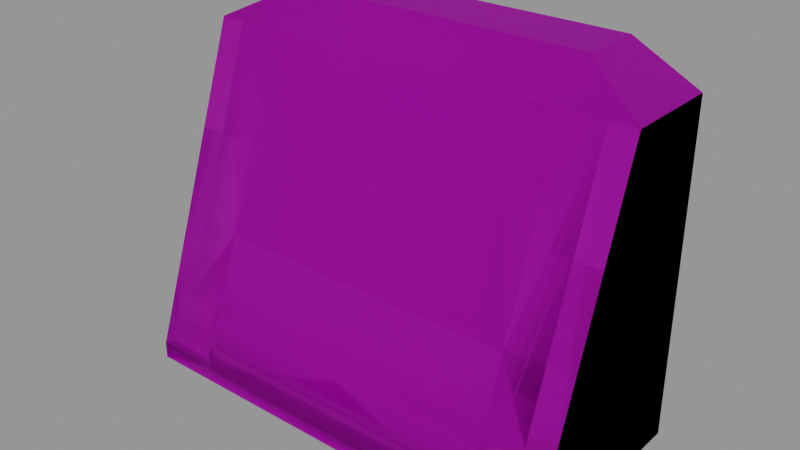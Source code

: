 # Source: TrainCarriage_Front.blend  (saved by Blender 2.81.16; exported with 4.5.12 LTS)
import bpy
from mathutils import Matrix  # noqa: F401  (used for matrix-valued properties, if any)

bpy.ops.wm.read_factory_settings(use_empty=True)
scene = bpy.context.scene
scene.name = 'Scene'

# ---- collections
col_collection = bpy.data.collections.new('Collection'); scene.collection.children.link(col_collection)

# ---- images (referenced by path relative to the original .blend; pixels are not part of the script)
import os
ASSET_DIR = os.environ.get("B2B_ASSET_DIR", "")  # directory of the original .blend (textures are referenced by path, not embedded)
HERE = os.path.dirname(os.path.abspath(__file__))  # packed textures are extracted next to this script under _unpacked/

def load_image(name, relpath, width, height, colorspace="sRGB"):
    """Load a texture the original file referenced (path relative to the .blend, or extracted next to this script)."""
    p = next((c for c in (os.path.join(HERE, relpath), os.path.join(ASSET_DIR, relpath)) if relpath and os.path.exists(c)), "")
    if p:
        img = bpy.data.images.load(p, check_existing=True)
        img.name = name
    else:  # same state as the original file: an image datablock whose file is absent (Cycles renders it pink)
        img = bpy.data.images.new(name, width, height)
        img.source = "FILE"
        img.filepath = "//" + (relpath or name)
    img.colorspace_settings.name = colorspace
    return img
img_simpletrains_texture_01_png = load_image('SimpleTrains_Texture_01.png', 'SimpleTrains_Texture_01.png', 1024, 1024, 'sRGB')

# ---- materials (node trees are filled in below, after node groups)
mat_lambert1_001 = bpy.data.materials.new('lambert1.001')
mat_lambert1_001.use_transparent_shadow = False
mat_lambert1_001.diffuse_color = (1.0, 1.0, 1.0, 1.0)
mat_lambert1_001.roughness = 0.5528

# ---- material node trees
mat_lambert1_001.use_nodes = True; mat_lambert1_001.node_tree.nodes.clear()
_N = mat_lambert1_001.node_tree.nodes; _L = mat_lambert1_001.node_tree.links
n0 = _N.new('ShaderNodeOutputMaterial'); n0.name = 'Material Output'; n0.location = (300, 300)
n1 = _N.new('ShaderNodeBsdfPrincipled'); n1.name = 'Principled BSDF'; n1.location = (10, 300)
n1.distribution = 'GGX'
n1.subsurface_method = 'BURLEY'
n1.inputs[2].default_value = 0.5528
n1.inputs[3].default_value = 1.45
n1.inputs[27].default_value = (0.0, 0.0, 0.0, 1.0)
n1.inputs[28].default_value = 1.0
n2 = _N.new('ShaderNodeNormalMap'); n2.name = 'Normal Map'; n2.location = (-300, -300)
n2.label = 'Normal/Map'
n3 = _N.new('ShaderNodeTexImage'); n3.name = 'Image Texture'; n3.location = (-300, 600)
n3.image = img_simpletrains_texture_01_png
_L.new(n1.outputs[0], n0.inputs[0])
_L.new(n2.outputs[0], n1.inputs[5])
_L.new(n3.outputs[0], n1.inputs[0])
n0.is_active_output = True

# ---- world
world_world = bpy.data.worlds.new('World'); scene.world = world_world
world_world.use_nodes = True; world_world.node_tree.nodes.clear()
_N = world_world.node_tree.nodes; _L = world_world.node_tree.links
n0 = _N.new('ShaderNodeOutputWorld'); n0.name = 'World Output'; n0.location = (300, 300)
n1 = _N.new('ShaderNodeBackground'); n1.name = 'Background'; n1.location = (10, 300)
n1.inputs[0].default_value = (0.2846, 0.2846, 0.2846, 1.0)
_L.new(n1.outputs[0], n0.inputs[0])
n0.is_active_output = True
world_world.color = (0.05088, 0.05088, 0.05088)
world_world.use_sun_shadow = False
world_world.sun_shadow_jitter_overblur = 0.0

# ---- meshes
me_mesh_001 = bpy.data.meshes.new('Mesh.001')
me_mesh_001.from_pydata([(1.507, 2.248, -0.7391), (1.055, 0.002043, 7.41e-06), (1.507, 0.1132, 5.006e-06), (1.507, 0.1132, -1.405), (1.055, 2.248, -0.7391), (1.055, 0.1132, -4.289e-10), (1.055, 0.5502, -0.1513), (1.507, 0.5502, -0.1513), (1.055, 2.48, -0.981), (1.055, 1.824, -0.5921), (1.055, 0.9746, -0.2982), (0.9167, 1.917, -0.6246), (0.9167, 2.129, -0.6978), (1.319, 2.344, -0.8394), (1.327, 2.248, -0.7391), (1.325, 0.5502, -0.1513), (1.441, 0.4936, -0.1317), (1.441, 0.1698, -0.01959), (1.121, 0.4936, -0.1317), (1.121, 0.1698, -0.01959), (1.121, 0.3317, -0.07564), (1.441, 0.3317, -0.07564), (1.507, 1.742, -0.7911), (1.507, 1.058, -0.5619), (1.507, 1.058, -1.158), (1.507, 1.742, -1.157), (1.507, 0.4169, -1.405), (1.507, 0.4169, -0.1052), (1.055, 0.4138, -0.104), (1.507, 0.002043, -1.405), (1.507, 0.002043, -0.7826), (1.507, 0.002043, 2.604e-06), (0.8542, 1.696, -0.5478), (0.8542, 1.103, -0.3425), (0.0, 2.129, -0.6978), (0.0, 2.248, -0.7391), (0.0, 0.1132, 7.41e-06), (0.0, 2.48, -0.981), (0.0, 0.5502, -0.1513), (0.0, 0.4138, -0.104), (0.0, 0.9746, -0.2982), (0.0, 1.824, -0.5921), (0.0, 1.917, -0.6246), (0.0, 1.696, -0.5478), (0.0, 1.103, -0.3425), (0.0, 0.002043, 7.41e-06), (1.507, 0.5502, -1.405), (1.055, 2.48, -1.405), (1.319, 2.344, -1.405), (1.507, 2.248, -1.405), (1.507, 1.058, -1.405), (1.507, 1.742, -1.405), (0.0, 2.48, -1.405), (1.055, 0.1132, -1.405), (0.0, 0.1132, -1.405), (1.507, 2.248, -0.7391), (1.055, 0.002043, 7.41e-06), (1.507, 0.1132, 5.006e-06), (1.507, 0.1132, -1.405), (1.055, 2.248, -0.7391), (1.055, 0.1132, -4.289e-10), (1.055, 0.5502, -0.1513), (1.507, 0.5502, -0.1513), (1.055, 2.48, -0.981), (1.055, 1.824, -0.5921), (1.055, 0.9746, -0.2982), (0.9167, 1.917, -0.6246), (0.9167, 2.129, -0.6978), (1.319, 2.344, -0.8394), (1.327, 2.248, -0.7391), (1.325, 0.5502, -0.1513), (1.441, 0.4936, -0.1317), (1.441, 0.1698, -0.01959), (1.121, 0.4936, -0.1317), (1.121, 0.1698, -0.01959), (1.121, 0.3317, -0.07564), (1.441, 0.3317, -0.07564), (1.507, 1.742, -0.7911), (1.507, 1.058, -0.5619), (1.507, 1.058, -1.158), (1.507, 1.742, -1.157), (1.507, 0.4169, -1.405), (1.507, 0.4169, -0.1052), (1.055, 0.4138, -0.104), (1.507, 0.002043, -1.405), (1.507, 0.002043, -0.7826), (1.507, 0.002043, 2.604e-06), (0.8542, 1.696, -0.5478), (0.8542, 1.103, -0.3425), (0.0, 2.129, -0.6978), (0.0, 2.248, -0.7391), (0.0, 0.1132, 7.41e-06), (0.0, 2.48, -0.981), (0.0, 0.5502, -0.1513), (0.0, 0.4138, -0.104), (0.0, 0.9746, -0.2982), (0.0, 1.824, -0.5921), (0.0, 1.917, -0.6246), (0.0, 1.696, -0.5478), (0.0, 1.103, -0.3425), (0.0, 0.002043, 7.41e-06), (1.507, 0.5502, -1.405), (1.055, 2.48, -1.405), (1.319, 2.344, -1.405), (1.507, 2.248, -1.405), (1.507, 1.058, -1.405), (1.507, 1.742, -1.405), (0.0, 2.48, -1.405), (1.055, 0.1132, -1.405), (0.0, 0.1132, -1.405)], [], [(7, 0, 14, 15), (21, 16, 18, 20), (26, 27, 2, 3), (13, 14, 0), (9, 4, 12, 11), (4, 14, 13, 8), (9, 14, 4), (7, 16, 21, 27), (16, 7, 15), (20, 18, 6, 28), (5, 2, 17, 19), (17, 21, 20, 19), (22, 0, 7, 23), (24, 25, 22, 23), (46, 7, 27, 26), (25, 0, 22), (7, 24, 23), (15, 10, 6), (14, 9, 10, 15), (20, 28, 5, 19), (18, 15, 6), (16, 15, 18), (27, 21, 17, 2), (30, 3, 2), (30, 2, 31), (1, 31, 5), (5, 31, 2), (3, 30, 29), (10, 9, 32, 33), (40, 10, 33, 44), (9, 41, 43, 32), (8, 37, 35, 4), (5, 28, 39, 36), (9, 11, 42, 41), (11, 12, 34, 42), (6, 10, 40, 38), (33, 32, 43, 44), (28, 6, 38, 39), (12, 4, 35, 34), (45, 1, 5, 36), (8, 47, 52, 37), (25, 51, 49, 0), (7, 46, 50, 24), (24, 50, 51, 25), (8, 13, 48, 47), (13, 0, 49, 48), (2, 3, 53, 5), (5, 53, 54, 36), (62, 70, 69, 55), (76, 75, 73, 71), (81, 58, 57, 82), (68, 55, 69), (64, 66, 67, 59), (59, 63, 68, 69), (64, 59, 69), (62, 82, 76, 71), (71, 70, 62), (75, 83, 61, 73), (60, 74, 72, 57), (72, 74, 75, 76), (77, 78, 62, 55), (79, 78, 77, 80), (101, 81, 82, 62), (80, 77, 55), (62, 78, 79), (70, 61, 65), (69, 70, 65, 64), (75, 74, 60, 83), (73, 61, 70), (71, 73, 70), (82, 57, 72, 76), (85, 57, 58), (85, 86, 57), (56, 60, 86), (60, 57, 86), (58, 84, 85), (65, 88, 87, 64), (95, 99, 88, 65), (64, 87, 98, 96), (63, 59, 90, 92), (60, 91, 94, 83), (64, 96, 97, 66), (66, 97, 89, 67), (61, 93, 95, 65), (88, 99, 98, 87), (83, 94, 93, 61), (67, 89, 90, 59), (100, 91, 60, 56), (63, 92, 107, 102), (80, 55, 104, 106), (62, 79, 105, 101), (79, 80, 106, 105), (63, 102, 103, 68), (68, 103, 104, 55), (57, 60, 108, 58), (60, 91, 109, 108)])
me_mesh_001.polygons.foreach_set('use_smooth', [True] * 96)
_k = set([(0, 7), (0, 13), (0, 14), (0, 49), (1, 31), (1, 45), (2, 27), (2, 31), (4, 14), (4, 35), (7, 27), (8, 13), (8, 37), (8, 47), (29, 30), (30, 31), (55, 62), (55, 68), (55, 69), (55, 104), (56, 86), (56, 100), (57, 82), (57, 86), (59, 69), (59, 90), (62, 82), (63, 68), (63, 92), (63, 102), (84, 85), (85, 86)])
me_mesh_001.attributes.new('sharp_edge', 'BOOLEAN', 'EDGE').data.foreach_set('value', [ (min(e.vertices), max(e.vertices)) in _k for e in me_mesh_001.edges])
_uv = me_mesh_001.uv_layers.new(name='map1')
_uv.uv.foreach_set('vector', [0.7677, 0.7327, 0.7677, 0.7327, 0.7677, 0.7327, 0.7677, 0.7327, 0.4175, 0.4392, 0.4175, 0.4392, 0.4175, 0.4392, 0.4175, 0.4392, 0.7693, 0.7566, 0.7693, 0.7566, 0.7693, 0.7566, 0.7693, 0.7566, 0.7333, 0.7315, 0.7333, 0.7315, 0.7333, 0.7315, 0.2073, 0.4766, 0.2073, 0.4766, 0.2073, 0.4766, 0.2073, 0.4766, 0.1391, 0.477, 0.1391, 0.477, 0.1391, 0.477, 0.1391, 0.477, 0.822, 0.78, 0.822, 0.78, 0.822, 0.78, 0.1402, 0.4816, 0.1402, 0.4816, 0.1402, 0.4816, 0.1402, 0.4816, 0.1402, 0.4816, 0.1402, 0.4816, 0.1402, 0.4816, 0.1402, 0.4816, 0.1402, 0.4816, 0.1402, 0.4816, 0.1402, 0.4816, 0.1402, 0.4816, 0.1402, 0.4816, 0.1402, 0.4816, 0.1402, 0.4816, 0.3576, 0.3699, 0.3576, 0.3699, 0.3576, 0.3699, 0.3576, 0.3699, 0.3346, 0.48, 0.3346, 0.48, 0.3346, 0.48, 0.3346, 0.48, 0.02992, 0.5208, 0.02992, 0.5208, 0.02992, 0.5208, 0.02992, 0.5208, 0.726, 0.7305, 0.726, 0.7305, 0.726, 0.7305, 0.726, 0.7305, 0.3346, 0.48, 0.3346, 0.48, 0.3346, 0.48, 0.3346, 0.48, 0.3346, 0.48, 0.3346, 0.48, 0.822, 0.78, 0.822, 0.78, 0.822, 0.78, 0.822, 0.78, 0.822, 0.78, 0.822, 0.78, 0.822, 0.78, 0.1402, 0.4816, 0.1402, 0.4816, 0.1402, 0.4816, 0.1402, 0.4816, 0.1402, 0.4816, 0.1402, 0.4816, 0.1402, 0.4816, 0.1402, 0.4816, 0.1402, 0.4816, 0.1402, 0.4816, 0.1402, 0.4816, 0.1402, 0.4816, 0.1402, 0.4816, 0.1402, 0.4816, 0.1374, 0.4816, 0.1374, 0.4816, 0.1374, 0.4816, 0.1374, 0.4816, 0.1374, 0.4816, 0.1374, 0.4816, 0.1009, 0.4801, 0.1026, 0.4803, 0.09926, 0.48, 0.09926, 0.48, 0.1026, 0.4803, 0.09926, 0.48, 0.1374, 0.4816, 0.1374, 0.4816, 0.1374, 0.4816, 0.2035, 0.477, 0.2035, 0.477, 0.2035, 0.477, 0.2035, 0.477, 0.2035, 0.477, 0.2035, 0.477, 0.2035, 0.477, 0.2035, 0.477, 0.2035, 0.477, 0.2035, 0.477, 0.2035, 0.477, 0.2035, 0.477, 0.1391, 0.477, 0.1391, 0.477, 0.1391, 0.477, 0.1391, 0.477, 0.7947, 0.7567, 0.7947, 0.7567, 0.7947, 0.7567, 0.7947, 0.7567, 0.2073, 0.4766, 0.2073, 0.4766, 0.2073, 0.4766, 0.2073, 0.4766, 0.2654, 0.0612, 0.2654, 0.0612, 0.2654, 0.0612, 0.2654, 0.0612, 0.822, 0.78, 0.822, 0.78, 0.822, 0.78, 0.822, 0.78, 0.01768, 0.5167, 0.01768, 0.5167, 0.01768, 0.5167, 0.01768, 0.5167, 0.7664, 0.7305, 0.7664, 0.7305, 0.7664, 0.7305, 0.7664, 0.7305, 0.2073, 0.4766, 0.2073, 0.4766, 0.2073, 0.4766, 0.2073, 0.4766, 0.1128, 0.4782, 0.1111, 0.4745, 0.1084, 0.4734, 0.1084, 0.4734, 0.1694, 0.477, 0.1694, 0.477, 0.1694, 0.477, 0.1694, 0.477, 0.3346, 0.48, 0.3346, 0.48, 0.3346, 0.48, 0.3346, 0.48, 0.3346, 0.48, 0.3346, 0.48, 0.3346, 0.48, 0.3346, 0.48, 0.3346, 0.48, 0.3346, 0.48, 0.3346, 0.48, 0.3346, 0.48, 0.1235, 0.483, 0.1235, 0.483, 0.1235, 0.483, 0.1235, 0.483, 0.6983, 0.7315, 0.6983, 0.7315, 0.6983, 0.7315, 0.6983, 0.7315, 0.8275, 0.304, 0.8275, 0.304, 0.8275, 0.304, 0.8275, 0.304, 0.8275, 0.304, 0.8275, 0.304, 0.8275, 0.304, 0.8275, 0.304, 0.7677, 0.7327, 0.7677, 0.7327, 0.7677, 0.7327, 0.7677, 0.7327, 0.4175, 0.4392, 0.4175, 0.4392, 0.4175, 0.4392, 0.4175, 0.4392, 0.7693, 0.7566, 0.7693, 0.7566, 0.7693, 0.7566, 0.7693, 0.7566, 0.7333, 0.7315, 0.7333, 0.7315, 0.7333, 0.7315, 0.2073, 0.4766, 0.2073, 0.4766, 0.2073, 0.4766, 0.2073, 0.4766, 0.1391, 0.477, 0.1391, 0.477, 0.1391, 0.477, 0.1391, 0.477, 0.822, 0.78, 0.822, 0.78, 0.822, 0.78, 0.1402, 0.4816, 0.1402, 0.4816, 0.1402, 0.4816, 0.1402, 0.4816, 0.1402, 0.4816, 0.1402, 0.4816, 0.1402, 0.4816, 0.1402, 0.4816, 0.1402, 0.4816, 0.1402, 0.4816, 0.1402, 0.4816, 0.1402, 0.4816, 0.1402, 0.4816, 0.1402, 0.4816, 0.1402, 0.4816, 0.3576, 0.3699, 0.3576, 0.3699, 0.3576, 0.3699, 0.3576, 0.3699, 0.3346, 0.48, 0.3346, 0.48, 0.3346, 0.48, 0.3346, 0.48, 0.02992, 0.5208, 0.02992, 0.5208, 0.02992, 0.5208, 0.02992, 0.5208, 0.726, 0.7305, 0.726, 0.7305, 0.726, 0.7305, 0.726, 0.7305, 0.3346, 0.48, 0.3346, 0.48, 0.3346, 0.48, 0.3346, 0.48, 0.3346, 0.48, 0.3346, 0.48, 0.822, 0.78, 0.822, 0.78, 0.822, 0.78, 0.822, 0.78, 0.822, 0.78, 0.822, 0.78, 0.822, 0.78, 0.1402, 0.4816, 0.1402, 0.4816, 0.1402, 0.4816, 0.1402, 0.4816, 0.1402, 0.4816, 0.1402, 0.4816, 0.1402, 0.4816, 0.1402, 0.4816, 0.1402, 0.4816, 0.1402, 0.4816, 0.1402, 0.4816, 0.1402, 0.4816, 0.1402, 0.4816, 0.1402, 0.4816, 0.1374, 0.4816, 0.1374, 0.4816, 0.1374, 0.4816, 0.1374, 0.4816, 0.1374, 0.4816, 0.1374, 0.4816, 0.1009, 0.4801, 0.09926, 0.48, 0.1026, 0.4803, 0.09926, 0.48, 0.09926, 0.48, 0.1026, 0.4803, 0.1374, 0.4816, 0.1374, 0.4816, 0.1374, 0.4816, 0.2035, 0.477, 0.2035, 0.477, 0.2035, 0.477, 0.2035, 0.477, 0.2035, 0.477, 0.2035, 0.477, 0.2035, 0.477, 0.2035, 0.477, 0.2035, 0.477, 0.2035, 0.477, 0.2035, 0.477, 0.2035, 0.477, 0.1391, 0.477, 0.1391, 0.477, 0.1391, 0.477, 0.1391, 0.477, 0.7947, 0.7567, 0.7947, 0.7567, 0.7947, 0.7567, 0.7947, 0.7567, 0.2073, 0.4766, 0.2073, 0.4766, 0.2073, 0.4766, 0.2073, 0.4766, 0.2654, 0.0612, 0.2654, 0.0612, 0.2654, 0.0612, 0.2654, 0.0612, 0.822, 0.78, 0.822, 0.78, 0.822, 0.78, 0.822, 0.78, 0.01768, 0.5167, 0.01768, 0.5167, 0.01768, 0.5167, 0.01768, 0.5167, 0.7664, 0.7305, 0.7664, 0.7305, 0.7664, 0.7305, 0.7664, 0.7305, 0.2073, 0.4766, 0.2073, 0.4766, 0.2073, 0.4766, 0.2073, 0.4766, 0.1128, 0.4782, 0.1084, 0.4734, 0.1084, 0.4734, 0.1111, 0.4745, 0.1694, 0.477, 0.1694, 0.477, 0.1694, 0.477, 0.1694, 0.477, 0.3346, 0.48, 0.3346, 0.48, 0.3346, 0.48, 0.3346, 0.48, 0.3346, 0.48, 0.3346, 0.48, 0.3346, 0.48, 0.3346, 0.48, 0.3346, 0.48, 0.3346, 0.48, 0.3346, 0.48, 0.3346, 0.48, 0.1235, 0.483, 0.1235, 0.483, 0.1235, 0.483, 0.1235, 0.483, 0.6983, 0.7315, 0.6983, 0.7315, 0.6983, 0.7315, 0.6983, 0.7315, 0.8275, 0.304, 0.8275, 0.304, 0.8275, 0.304, 0.8275, 0.304, 0.8275, 0.304, 0.8275, 0.304, 0.8275, 0.304, 0.8275, 0.304])
me_mesh_001.materials.append(mat_lambert1_001)
me_mesh_001.use_remesh_fix_poles = True
me_mesh_001.use_remesh_preserve_attributes = False
me_mesh_001.use_mirror_vertex_groups = False
me_mesh_001.update()
me_mesh_001.normals_split_custom_set([tuple(v) for v in zip(*[iter([5.055e-07, 0.3272, 0.945, 0.0, 0.3272, 0.945, -1.976e-07, 0.3272, 0.945, -9.866e-08, 0.3272, 0.945, 9.471e-06, 0.3272, 0.945, 7.045e-07, 0.3272, 0.945, 3.982e-07, 0.3272, 0.945, -2.261e-05, 0.3272, 0.945, 1.0, 0.0, 0.0, 1.0, 0.0, 0.0, 1.0, 0.0, 0.0, 1.0, 0.0, 0.0, 7.64e-07, 0.7213, 0.6926, 5.131e-07, 0.7213, 0.6926, 0.0, 0.7213, 0.6926, -3.096e-07, 0.3272, 0.945, 3.385e-07, 0.3272, 0.945, 4.704e-07, 0.3272, 0.945, 4.463e-07, 0.3272, 0.945, 5.306e-07, 0.7213, 0.6926, 5.131e-07, 0.7213, 0.6926, 7.64e-07, 0.7213, 0.6926, 3.951e-07, 0.7213, 0.6926, -3.096e-07, 0.3272, 0.945, -1.976e-07, 0.3272, 0.945, 3.385e-07, 0.3272, 0.945, 5.055e-07, 0.3272, 0.945, 7.045e-07, 0.3272, 0.945, 9.471e-06, 0.3272, 0.945, 6.164e-06, 0.3272, 0.945, 7.045e-07, 0.3272, 0.945, 5.055e-07, 0.3272, 0.945, -9.866e-08, 0.3272, 0.945, -2.261e-05, 0.3272, 0.945, 3.982e-07, 0.3272, 0.945, 1.429e-07, 0.3272, 0.945, -4.637e-06, 0.3272, 0.945, -1.484e-05, 0.3271, 0.945, 9.521e-06, 0.3271, 0.945, 6.328e-06, 0.3271, 0.945, -2.326e-05, 0.3271, 0.945, 6.328e-06, 0.3271, 0.945, 9.471e-06, 0.3272, 0.945, -2.261e-05, 0.3272, 0.945, -2.326e-05, 0.3271, 0.945, 1.0, -2.162e-07, 0.0, 1.0, 1.504e-08, 0.0, 1.0, 5.905e-08, 0.0, 1.0, 2.042e-07, 0.0, 1.0, 1.473e-08, 0.0, 1.0, 1.295e-07, 0.0, 1.0, -2.162e-07, 0.0, 1.0, 2.042e-07, 0.0, 1.0, -7.818e-08, 0.0, 1.0, 5.905e-08, 0.0, 1.0, 0.0, 0.0, 1.0, 0.0, 0.0, 1.0, 1.295e-07, 0.0, 1.0, 1.504e-08, 0.0, 1.0, -2.162e-07, 0.0, 1.0, 5.905e-08, 0.0, 1.0, 1.473e-08, 0.0, 1.0, 2.042e-07, 0.0, -9.866e-08, 0.3272, 0.945, -5.033e-07, 0.3272, 0.945, 1.429e-07, 0.3272, 0.945, -1.976e-07, 0.3272, 0.945, -3.096e-07, 0.3272, 0.945, -5.033e-07, 0.3272, 0.945, -9.866e-08, 0.3272, 0.945, -2.261e-05, 0.3272, 0.945, -4.637e-06, 0.3272, 0.945, -1.484e-05, 0.3271, 0.945, -2.326e-05, 0.3271, 0.945, 3.982e-07, 0.3272, 0.945, -9.866e-08, 0.3272, 0.945, 1.429e-07, 0.3272, 0.945, 7.045e-07, 0.3272, 0.945, -9.866e-08, 0.3272, 0.945, 3.982e-07, 0.3272, 0.945, 6.164e-06, 0.3272, 0.945, 9.471e-06, 0.3272, 0.945, 6.328e-06, 0.3271, 0.945, 9.521e-06, 0.3271, 0.945, 1.0, 4.522e-08, 0.0, 1.0, 0.0, 0.0, 1.0, 9.166e-07, 0.0, 1.0, 4.522e-08, 0.0, 1.0, 9.166e-07, 0.0, 1.0, 1.007e-06, 0.0, 7.081e-06, 5.001e-05, 1.0, -7.75e-06, -8.048e-06, 1.0, 5.409e-06, 4.322e-05, 1.0, 5.409e-06, 4.322e-05, 1.0, -7.75e-06, -8.048e-06, 1.0, -1.109e-05, -2.162e-05, 1.0, 1.0, 0.0, 0.0, 1.0, 4.522e-08, 0.0, 1.0, 0.0, 0.0, -5.033e-07, 0.3272, 0.945, -3.096e-07, 0.3272, 0.945, -6.694e-08, 0.3272, 0.945, -6.694e-08, 0.3272, 0.945, 0.0, 0.3272, 0.945, -5.033e-07, 0.3272, 0.945, -6.694e-08, 0.3272, 0.945, 0.0, 0.3272, 0.945, -3.096e-07, 0.3272, 0.945, 0.0, 0.3272, 0.945, 0.0, 0.3272, 0.945, -6.694e-08, 0.3272, 0.945, 3.951e-07, 0.7213, 0.6926, 0.0, 0.7213, 0.6926, 0.0, 0.7213, 0.6926, 5.306e-07, 0.7213, 0.6926, -1.484e-05, 0.3271, 0.945, -4.637e-06, 0.3272, 0.945, 1.626e-06, 0.3272, 0.945, 3.252e-06, 0.3271, 0.945, -3.096e-07, 0.3272, 0.945, 4.463e-07, 0.3272, 0.945, 0.0, 0.3272, 0.945, 0.0, 0.3272, 0.945, 4.463e-07, 0.3272, 0.945, 4.704e-07, 0.3272, 0.945, 0.0, 0.3272, 0.945, 0.0, 0.3272, 0.945, 1.429e-07, 0.3272, 0.945, -5.033e-07, 0.3272, 0.945, 0.0, 0.3272, 0.945, 0.0, 0.3272, 0.945, -6.694e-08, 0.3272, 0.945, -6.694e-08, 0.3272, 0.945, 0.0, 0.3272, 0.945, 0.0, 0.3272, 0.945, -4.637e-06, 0.3272, 0.945, 1.429e-07, 0.3272, 0.945, 0.0, 0.3272, 0.945, 1.626e-06, 0.3272, 0.945, 4.704e-07, 0.3272, 0.945, 3.385e-07, 0.3272, 0.945, 0.0, 0.3272, 0.945, 0.0, 0.3272, 0.945, 3.511e-06, 3.334e-05, 1.0, 7.081e-06, 5.001e-05, 1.0, 5.409e-06, 4.322e-05, 1.0, 3.511e-06, 3.334e-05, 1.0, 1.13e-07, 1.0, 5.331e-07, 1.13e-07, 1.0, 5.331e-07, 1.13e-07, 1.0, 5.331e-07, 1.13e-07, 1.0, 5.331e-07, 1.0, 1.295e-07, 0.0, 1.0, 2.579e-07, 0.0, 1.0, 5.159e-07, 0.0, 1.0, 1.504e-08, 0.0, 1.0, 5.905e-08, 0.0, 1.0, -7.818e-08, 0.0, 1.0, -7.818e-08, 0.0, 1.0, 1.473e-08, 0.0, 1.0, 1.473e-08, 0.0, 1.0, -7.818e-08, 0.0, 1.0, 2.579e-07, 0.0, 1.0, 1.295e-07, 0.0, 0.4576, 0.8892, 0.0, 0.4576, 0.8892, 0.0, 0.4576, 0.8892, 0.0, 0.4576, 0.8892, 0.0, 0.4576, 0.8892, 0.0, 0.4576, 0.8892, 0.0, 0.4576, 0.8892, 0.0, 0.4576, 0.8892, 0.0, 9.243e-07, 1.0, -1.762e-07, 9.243e-07, 1.0, -1.762e-07, 3.633e-07, 1.0, -2.54e-07, 3.633e-07, 1.0, -2.54e-07, 3.633e-07, 1.0, -2.54e-07, 3.633e-07, 1.0, -2.54e-07, -1.977e-07, 1.0, -3.317e-07, -1.977e-07, 1.0, -3.317e-07, -4.814e-07, -0.3272, -0.945, 9.866e-08, -0.3272, -0.945, 1.976e-07, -0.3272, -0.945, 0.0, -0.3272, -0.945, -9.465e-06, -0.3272, -0.945, 2.263e-05, -0.3272, -0.945, -3.982e-07, -0.3272, -0.945, -6.709e-07, -0.3272, -0.945, -1.0, 4.004e-08, 0.0, -1.0, 3.628e-08, 0.0, -1.0, 3.628e-08, 0.0, -1.0, 3.924e-08, 0.0, -7.64e-07, -0.7213, -0.6926, 0.0, -0.7213, -0.6926, -5.131e-07, -0.7213, -0.6926, 3.096e-07, -0.3272, -0.945, -4.463e-07, -0.3272, -0.945, -4.704e-07, -0.3272, -0.945, -3.385e-07, -0.3272, -0.945, -5.306e-07, -0.7213, -0.6926, -3.951e-07, -0.7213, -0.6926, -7.64e-07, -0.7213, -0.6926, -5.131e-07, -0.7213, -0.6926, 3.096e-07, -0.3272, -0.945, -3.385e-07, -0.3272, -0.945, 1.976e-07, -0.3272, -0.945, -4.814e-07, -0.3272, -0.945, -6.092e-06, -0.3272, -0.945, -9.465e-06, -0.3272, -0.945, -6.709e-07, -0.3272, -0.945, -6.709e-07, -0.3272, -0.945, 9.866e-08, -0.3272, -0.945, -4.814e-07, -0.3272, -0.945, 2.263e-05, -0.3272, -0.945, 4.64e-06, -0.3272, -0.945, -1.429e-07, -0.3272, -0.945, -3.982e-07, -0.3272, -0.945, 1.485e-05, -0.3271, -0.945, 2.327e-05, -0.3271, -0.945, -6.33e-06, -0.3271, -0.945, -9.525e-06, -0.3271, -0.945, -6.33e-06, -0.3271, -0.945, 2.327e-05, -0.3271, -0.945, 2.263e-05, -0.3272, -0.945, -9.465e-06, -0.3272, -0.945, -1.0, 2.435e-07, 0.0, -1.0, -1.862e-07, 0.0, -1.0, -3.281e-08, 0.0, -1.0, 1.026e-07, 0.0, -1.0, 8.204e-09, 0.0, -1.0, -1.862e-07, 0.0, -1.0, 2.435e-07, 0.0, -1.0, -1.41e-08, 0.0, -1.0, 9.905e-08, 0.0, -1.0, 4.004e-08, 0.0, -1.0, 3.924e-08, 0.0, -1.0, -3.281e-08, 0.0, -1.0, -1.41e-08, 0.0, -1.0, 2.435e-07, 0.0, -1.0, 1.026e-07, 0.0, -1.0, -3.281e-08, 0.0, -1.0, -1.862e-07, 0.0, -1.0, 8.204e-09, 0.0, 9.866e-08, -0.3272, -0.945, -1.429e-07, -0.3272, -0.945, 5.033e-07, -0.3272, -0.945, 1.976e-07, -0.3272, -0.945, 9.866e-08, -0.3272, -0.945, 5.033e-07, -0.3272, -0.945, 3.096e-07, -0.3272, -0.945, 2.263e-05, -0.3272, -0.945, 2.327e-05, -0.3271, -0.945, 1.485e-05, -0.3271, -0.945, 4.64e-06, -0.3272, -0.945, -3.982e-07, -0.3272, -0.945, -1.429e-07, -0.3272, -0.945, 9.866e-08, -0.3272, -0.945, -6.709e-07, -0.3272, -0.945, -3.982e-07, -0.3272, -0.945, 9.866e-08, -0.3272, -0.945, -6.092e-06, -0.3272, -0.945, -9.525e-06, -0.3271, -0.945, -6.33e-06, -0.3271, -0.945, -9.465e-06, -0.3272, -0.945, -1.0, -4.522e-08, 0.0, -1.0, -9.166e-07, 0.0, -1.0, 0.0, 0.0, -1.0, -4.522e-08, 0.0, -1.0, -1.007e-06, 0.0, -1.0, -9.166e-07, 0.0, -7.081e-06, -5.001e-05, -1.0, -5.409e-06, -4.322e-05, -1.0, 7.75e-06, 8.048e-06, -1.0, -5.409e-06, -4.322e-05, -1.0, 1.109e-05, 2.162e-05, -1.0, 7.75e-06, 8.048e-06, -1.0, -1.0, 0.0, 0.0, -1.0, 0.0, 0.0, -1.0, -4.522e-08, 0.0, 5.033e-07, -0.3272, -0.945, 6.694e-08, -0.3272, -0.945, 6.694e-08, -0.3272, -0.945, 3.096e-07, -0.3272, -0.945, 0.0, -0.3272, -0.945, 0.0, -0.3272, -0.945, 6.694e-08, -0.3272, -0.945, 5.033e-07, -0.3272, -0.945, 3.096e-07, -0.3272, -0.945, 6.694e-08, -0.3272, -0.945, 0.0, -0.3272, -0.945, 0.0, -0.3272, -0.945, -3.951e-07, -0.7213, -0.6926, -5.306e-07, -0.7213, -0.6926, 0.0, -0.7213, -0.6926, 0.0, -0.7213, -0.6926, 1.485e-05, -0.3271, -0.945, -3.252e-06, -0.3271, -0.945, -1.626e-06, -0.3272, -0.945, 4.64e-06, -0.3272, -0.945, 3.096e-07, -0.3272, -0.945, 0.0, -0.3272, -0.945, 0.0, -0.3272, -0.945, -4.463e-07, -0.3272, -0.945, -4.463e-07, -0.3272, -0.945, 0.0, -0.3272, -0.945, 0.0, -0.3272, -0.945, -4.704e-07, -0.3272, -0.945, -1.429e-07, -0.3272, -0.945, 0.0, -0.3272, -0.945, 0.0, -0.3272, -0.945, 5.033e-07, -0.3272, -0.945, 6.694e-08, -0.3272, -0.945, 0.0, -0.3272, -0.945, 0.0, -0.3272, -0.945, 6.694e-08, -0.3272, -0.945, 4.64e-06, -0.3272, -0.945, -1.626e-06, -0.3272, -0.945, 0.0, -0.3272, -0.945, -1.429e-07, -0.3272, -0.945, -4.704e-07, -0.3272, -0.945, 0.0, -0.3272, -0.945, 0.0, -0.3272, -0.945, -3.385e-07, -0.3272, -0.945, -3.511e-06, -3.334e-05, -1.0, -3.511e-06, -3.334e-05, -1.0, -5.409e-06, -4.322e-05, -1.0, -7.081e-06, -5.001e-05, -1.0, -1.13e-07, -1.0, -5.331e-07, -1.13e-07, -1.0, -5.331e-07, -1.13e-07, -1.0, -5.331e-07, -1.13e-07, -1.0, -5.331e-07, -1.0, -1.41e-08, 0.0, -1.0, 1.026e-07, 0.0, -1.0, -2.613e-07, 0.0, -1.0, -1.283e-07, 0.0, -1.0, -3.281e-08, 0.0, -1.0, 8.204e-09, 0.0, -1.0, 7.947e-08, 0.0, -1.0, 9.905e-08, 0.0, -1.0, 8.204e-09, 0.0, -1.0, -1.41e-08, 0.0, -1.0, -1.283e-07, 0.0, -1.0, 7.947e-08, 0.0, -0.4576, -0.8892, 0.0, -0.4576, -0.8892, 0.0, -0.4576, -0.8892, 0.0, -0.4576, -0.8892, 0.0, -0.4576, -0.8892, 0.0, -0.4576, -0.8892, 0.0, -0.4576, -0.8892, 0.0, -0.4576, -0.8892, 0.0, -9.243e-07, -1.0, 1.762e-07, -3.633e-07, -1.0, 2.54e-07, -3.633e-07, -1.0, 2.54e-07, -9.243e-07, -1.0, 1.762e-07, -3.633e-07, -1.0, 2.54e-07, 1.977e-07, -1.0, 3.317e-07, 1.977e-07, -1.0, 3.317e-07, -3.633e-07, -1.0, 2.54e-07])] * 3)])

# ---- objects
ob_sm_veh_metro_01 = bpy.data.objects.new('SM_Veh_Metro_01', me_mesh_001)

# ---- transforms, parenting, visibility, modifiers, constraints
ob_sm_veh_metro_01.location = (0.0, 0.0, 0.0)
ob_sm_veh_metro_01.rotation_euler = (1.571, -0.0, 0.0)
ob_sm_veh_metro_01.color = (0.8, 0.8, 0.8, 1.0)
ob_sm_veh_metro_01.lineart.crease_threshold = 0.0
_m = ob_sm_veh_metro_01.modifiers.new('Mirror', 'MIRROR')

# ---- collection membership
col_collection.objects.link(ob_sm_veh_metro_01)

# ---- scene / render settings (as saved in the file)
scene.frame_start = 1; scene.frame_end = 250; scene.frame_set(32)
scene.render.engine = 'BLENDER_EEVEE_NEXT'
scene.cycles.use_denoising = False
scene.cycles.samples = 128
scene.cycles.sampling_pattern = 'TABULATED_SOBOL'
scene.cycles.use_adaptive_sampling = False
scene.cycles.use_light_tree = False
scene.view_settings.view_transform = 'Filmic'
bpy.context.view_layer.update()

# ---- added for rendering (the .blend has no active camera): camera
cam_auto = bpy.data.cameras.new('AutoCamera')
cam_auto.lens = 50.0
cam_auto.sensor_width = 36.0
cam_auto.clip_end = 1000.0
ob_auto_camera = bpy.data.objects.new('AutoCamera', cam_auto)
scene.collection.objects.link(ob_auto_camera)
ob_auto_camera.location = (3.83656, -3.90147, 4.31042)
ob_auto_camera.rotation_euler = (1.09748, -7.21219e-08, 0.694738)
scene.camera = ob_auto_camera
bpy.context.view_layer.update()
